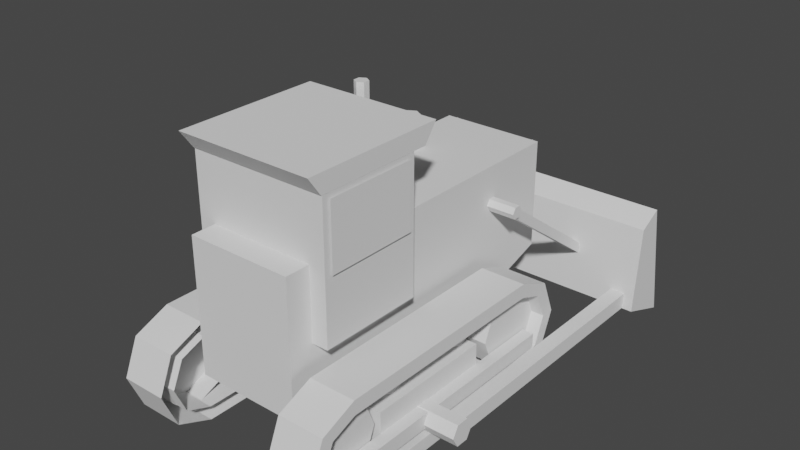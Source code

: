 # Source: 170.blend  (saved by Blender 2.82.7; exported with 4.5.12 LTS)
import bpy
from mathutils import Matrix  # noqa: F401  (used for matrix-valued properties, if any)

bpy.ops.wm.read_factory_settings(use_empty=True)
scene = bpy.context.scene
scene.name = 'Scene'

# ---- collections
col_170 = bpy.data.collections.new('трактор_т170'); scene.collection.children.link(col_170)
col_x = bpy.data.collections.new('чертежи'); scene.collection.children.link(col_x)

# ---- materials (node trees are filled in below, after node groups)
mat_x = bpy.data.materials.new('общий_материал')

# ---- material node trees

# ---- world
world_world = bpy.data.worlds.new('World'); scene.world = world_world
world_world.use_nodes = True; world_world.node_tree.nodes.clear()
_N = world_world.node_tree.nodes; _L = world_world.node_tree.links
n0 = _N.new('ShaderNodeOutputWorld'); n0.name = 'World Output'; n0.location = (300, 300)
n1 = _N.new('ShaderNodeBackground'); n1.name = 'Background'; n1.location = (10, 300)
n1.inputs[0].default_value = (0.05088, 0.05088, 0.05088, 1.0)
_L.new(n1.outputs[0], n0.inputs[0])
n0.is_active_output = True
world_world.color = (0.05088, 0.05088, 0.05088)
world_world.use_sun_shadow = False
world_world.sun_shadow_jitter_overblur = 0.0

# ---- meshes
me_cube = bpy.data.meshes.new('Cube')
me_cube.from_pydata([(0.7672, -3.425, 2.799), (0.7672, -3.425, 1.33), (-0.7569, -2.267, 2.799), (-0.7569, -2.267, 1.33), (-0.7569, -3.425, 2.799), (-0.7569, -3.425, 1.33), (0.7672, -2.267, 1.33), (0.7672, -2.267, 2.799), (0.2705, -2.112, 1.33), (0.2705, -2.112, 2.799), (0.2705, -3.425, 1.33), (0.2705, -3.425, 2.799), (-0.2739, -2.112, 1.33), (-0.2739, -3.425, 2.799), (-0.2739, -2.112, 2.799), (-0.2739, -3.425, 1.33), (-0.5726, -0.001047, 2.108), (0.5856, -0.001047, 2.108), (-0.5726, -0.001047, 0.8995), (0.5856, -0.001047, 0.8995), (0.5856, -0.8467, 2.108), (0.5856, -0.8467, 0.634), (0.5856, -3.696, 2.108), (0.5856, -3.696, 0.634), (-0.5726, -0.8467, 2.108), (-0.5726, -0.8467, 0.634), (-0.5726, -3.696, 2.108), (-0.5726, -3.696, 0.634), (-0.6885, -3.58, 1.104), (-1.196, -3.58, 1.104), (-1.196, -0.5276, 0.5495), (-0.6885, -0.5276, 0.5495), (-1.196, -0.6899, 0.1577), (-0.6885, -0.6899, 0.1577), (-1.196, -1.082, -0.004584), (-0.6885, -1.082, -0.004584), (-0.6883, -0.8005, 0.2547), (-0.6885, -3.58, -0.004584), (-1.196, -3.58, -0.004584), (-0.6885, -3.972, 0.1577), (-1.196, -3.972, 0.1577), (-0.6885, -4.134, 0.5495), (-1.196, -4.134, 0.5495), (-0.6883, -0.6786, 0.5495), (-0.6883, -3.576, 0.9471), (-1.196, -1.082, 1.104), (-0.6885, -1.082, 1.104), (-1.196, -0.6899, 0.9413), (-0.6885, -0.6899, 0.9413), (-1.196, -3.972, 0.9413), (-0.6885, -3.972, 0.9413), (-1.196, -3.576, 0.9471), (-1.196, -0.6786, 0.5495), (-1.196, -0.8005, 0.2547), (-1.196, -1.088, 0.1447), (-1.196, -3.576, 0.1455), (-1.196, -3.857, 0.2521), (-1.196, -3.983, 0.5495), (-1.196, -1.088, 0.9468), (-1.196, -0.8053, 0.8431), (-1.196, -3.854, 0.8382), (-0.6883, -1.088, 0.1447), (-0.6883, -3.576, 0.1455), (-0.6883, -3.857, 0.2521), (-0.6883, -3.983, 0.5495), (-0.6883, -1.088, 0.9468), (-0.6883, -0.8053, 0.8431), (-0.6883, -3.854, 0.8382), (-0.8374, -3.165, 0.5507), (-1.054, -3.165, 0.5507), (-1.054, -0.6679, 0.5507), (-0.8374, -0.6679, 0.5507), (-1.054, -0.789, 0.2583), (-0.8374, -0.789, 0.2583), (-1.054, -1.081, 0.1372), (-0.8374, -1.081, 0.1372), (-1.054, -1.374, 0.2583), (-0.8374, -1.374, 0.2583), (-1.054, -1.495, 0.5507), (-0.8374, -1.495, 0.5507), (-1.054, -1.374, 0.8431), (-0.8374, -1.374, 0.8431), (-1.054, -1.081, 0.9642), (-0.8374, -1.081, 0.9642), (-1.054, -0.789, 0.8431), (-0.8374, -0.789, 0.8431), (-1.054, -3.286, 0.2583), (-0.8374, -3.286, 0.2583), (-1.054, -3.579, 0.1372), (-0.8374, -3.579, 0.1372), (-1.054, -3.871, 0.2583), (-0.8374, -3.871, 0.2583), (-1.054, -3.992, 0.5507), (-0.8374, -3.992, 0.5507), (-1.054, -3.871, 0.8431), (-0.8374, -3.871, 0.8431), (-1.054, -3.579, 0.9642), (-0.8374, -3.579, 0.9642), (-1.054, -3.286, 0.8431), (-0.8374, -3.286, 0.8431), (-0.9076, -1.681, 0.8078), (-0.9838, -1.681, 0.8078), (-0.9838, -1.723, 0.7049), (-0.9076, -1.723, 0.7049), (-0.9838, -1.826, 0.6623), (-0.9076, -1.826, 0.6623), (-0.9838, -1.929, 0.7049), (-0.9076, -1.929, 0.7049), (-0.9838, -1.972, 0.8078), (-0.9076, -1.972, 0.8078), (-0.9838, -1.929, 0.9107), (-0.9076, -1.929, 0.9107), (-0.9838, -1.826, 0.9533), (-0.9076, -1.826, 0.9533), (-0.9838, -1.723, 0.9107), (-0.9076, -1.723, 0.9107), (-0.9076, -2.685, 0.8078), (-0.9838, -2.685, 0.8078), (-0.9838, -2.728, 0.7049), (-0.9076, -2.728, 0.7049), (-0.9838, -2.83, 0.6623), (-0.9076, -2.83, 0.6623), (-0.9838, -2.933, 0.7049), (-0.9076, -2.933, 0.7049), (-0.9838, -2.976, 0.8078), (-0.9076, -2.976, 0.8078), (-0.9838, -2.933, 0.9107), (-0.9076, -2.933, 0.9107), (-0.9838, -2.83, 0.9533), (-0.9076, -2.83, 0.9533), (-0.9838, -2.728, 0.9107), (-0.9076, -2.728, 0.9107), (-1.061, -3.096, 0.4044), (-1.061, -3.096, 0.6372), (-1.061, -1.657, 0.4044), (-1.061, -1.657, 0.6372), (-0.7355, -3.096, 0.4044), (-0.7355, -3.096, 0.6372), (-0.7355, -1.657, 0.4044), (-0.7355, -1.657, 0.6372), (-1.061, -1.657, 0.24), (-1.061, -3.096, 0.24), (-0.7355, -1.657, 0.24), (-0.7355, -3.096, 0.24), (-1.19, -1.657, 0.4044), (-1.19, -3.096, 0.4044), (-1.19, -1.657, 0.24), (-1.19, -3.096, 0.24), (-1.061, -0.8388, 0.24), (-1.061, -0.8388, 0.4044), (-1.19, -0.8388, 0.24), (-1.19, -0.8388, 0.4044), (-1.061, -3.807, 0.4044), (-1.061, -3.807, 0.24), (-1.19, -3.807, 0.4044), (-1.19, -3.807, 0.24), (0.7, -3.58, 1.104), (1.208, -3.58, 1.104), (1.208, -0.5276, 0.5495), (0.7, -0.5276, 0.5495), (1.208, -0.6899, 0.1577), (0.7, -0.6899, 0.1577), (1.208, -1.082, -0.004584), (0.7, -1.082, -0.004584), (0.6998, -0.8005, 0.2547), (0.7, -3.58, -0.004584), (1.208, -3.58, -0.004584), (0.7, -3.972, 0.1577), (1.208, -3.972, 0.1577), (0.7, -4.134, 0.5495), (1.208, -4.134, 0.5495), (0.6998, -0.6786, 0.5495), (0.6998, -3.576, 0.9471), (1.208, -1.082, 1.104), (0.7, -1.082, 1.104), (1.208, -0.6899, 0.9413), (0.7, -0.6899, 0.9413), (1.208, -3.972, 0.9413), (0.7, -3.972, 0.9413), (1.208, -3.576, 0.9471), (1.208, -0.6786, 0.5495), (1.208, -0.8005, 0.2547), (1.208, -1.088, 0.1447), (1.208, -3.576, 0.1455), (1.208, -3.857, 0.2521), (1.208, -3.983, 0.5495), (1.208, -1.088, 0.9468), (1.208, -0.8053, 0.8431), (1.208, -3.854, 0.8382), (0.6998, -1.088, 0.1447), (0.6998, -3.576, 0.1455), (0.6998, -3.857, 0.2521), (0.6998, -3.983, 0.5495), (0.6998, -1.088, 0.9468), (0.6998, -0.8053, 0.8431), (0.6998, -3.854, 0.8382), (1.061, -3.165, 0.5507), (0.844, -3.165, 0.5507), (0.844, -0.6679, 0.5507), (1.061, -0.6679, 0.5507), (0.844, -0.789, 0.2583), (1.061, -0.789, 0.2583), (0.844, -1.081, 0.1372), (1.061, -1.081, 0.1372), (0.844, -1.374, 0.2583), (1.061, -1.374, 0.2583), (0.844, -1.495, 0.5507), (1.061, -1.495, 0.5507), (0.844, -1.374, 0.8431), (1.061, -1.374, 0.8431), (0.844, -1.081, 0.9642), (1.061, -1.081, 0.9642), (0.844, -0.789, 0.8431), (1.061, -0.789, 0.8431), (0.844, -3.286, 0.2583), (1.061, -3.286, 0.2583), (0.844, -3.579, 0.1372), (1.061, -3.579, 0.1372), (0.844, -3.871, 0.2583), (1.061, -3.871, 0.2583), (0.844, -3.992, 0.5507), (1.061, -3.992, 0.5507), (0.844, -3.871, 0.8431), (1.061, -3.871, 0.8431), (0.844, -3.579, 0.9642), (1.061, -3.579, 0.9642), (0.844, -3.286, 0.8431), (1.061, -3.286, 0.8431), (0.9904, -1.681, 0.8078), (0.9142, -1.681, 0.8078), (0.9142, -1.723, 0.7049), (0.9904, -1.723, 0.7049), (0.9142, -1.826, 0.6623), (0.9904, -1.826, 0.6623), (0.9142, -1.929, 0.7049), (0.9904, -1.929, 0.7049), (0.9142, -1.972, 0.8078), (0.9904, -1.972, 0.8078), (0.9142, -1.929, 0.9107), (0.9904, -1.929, 0.9107), (0.9142, -1.826, 0.9533), (0.9904, -1.826, 0.9533), (0.9142, -1.723, 0.9107), (0.9904, -1.723, 0.9107), (0.9904, -2.685, 0.8078), (0.9142, -2.685, 0.8078), (0.9142, -2.728, 0.7049), (0.9904, -2.728, 0.7049), (0.9142, -2.83, 0.6623), (0.9904, -2.83, 0.6623), (0.9142, -2.933, 0.7049), (0.9904, -2.933, 0.7049), (0.9142, -2.976, 0.8078), (0.9904, -2.976, 0.8078), (0.9142, -2.933, 0.9107), (0.9904, -2.933, 0.9107), (0.9142, -2.83, 0.9533), (0.9904, -2.83, 0.9533), (0.9142, -2.728, 0.9107), (0.9904, -2.728, 0.9107), (1.071, -3.096, 0.4044), (1.071, -3.096, 0.6372), (1.071, -1.657, 0.4044), (1.071, -1.657, 0.6372), (0.7457, -3.096, 0.4044), (0.7457, -3.096, 0.6372), (0.7457, -1.657, 0.4044), (0.7457, -1.657, 0.6372), (1.071, -1.657, 0.24), (1.071, -3.096, 0.24), (0.7457, -1.657, 0.24), (0.7457, -3.096, 0.24), (1.2, -1.657, 0.4044), (1.2, -3.096, 0.4044), (1.2, -1.657, 0.24), (1.2, -3.096, 0.24), (1.071, -0.8388, 0.24), (1.071, -0.8388, 0.4044), (1.2, -0.8388, 0.24), (1.2, -0.8388, 0.4044), (1.071, -3.807, 0.4044), (1.071, -3.807, 0.24), (1.2, -3.807, 0.4044), (1.2, -3.807, 0.24), (-1.608, 0.5845, 1.171), (-1.608, 0.4989, 0.1991), (-1.608, 1.057, -0.005522), (-1.608, 0.8477, 1.314), (1.608, 0.4989, 0.1991), (1.608, 0.5845, 1.171), (1.608, 1.057, -0.005522), (1.608, 0.8477, 1.314), (-1.482, -2.448, 0.2038), (-1.482, -2.448, 0.3777), (-1.482, 0.5981, 0.2038), (-1.482, 0.5981, 0.3777), (-1.314, -2.448, 0.2038), (-1.314, -2.448, 0.3777), (-1.314, 0.5981, 0.2038), (-1.314, 0.5981, 0.3777), (1.324, -2.448, 0.2038), (1.324, -2.448, 0.3777), (1.324, 0.5981, 0.2038), (1.324, 0.5981, 0.3777), (1.492, -2.448, 0.2038), (1.492, -2.448, 0.3777), (1.492, 0.5981, 0.2038), (1.492, 0.5981, 0.3777), (-0.8556, -0.8259, 1.637), (-0.8556, -0.7667, 1.721), (-0.8556, 0.5541, 0.654), (-0.8556, 0.6133, 0.7371), (-0.757, -0.8259, 1.637), (-0.757, -0.7667, 1.721), (-0.757, 0.5541, 0.654), (-0.757, 0.6133, 0.7371), (0.7668, -0.8259, 1.637), (0.7668, -0.7667, 1.721), (0.7668, 0.5541, 0.654), (0.7668, 0.6133, 0.7371), (0.8654, -0.8259, 1.637), (0.8654, -0.7667, 1.721), (0.8654, 0.5541, 0.654), (0.8654, 0.6133, 0.7371), (-0.2409, -1.736, 3.092), (-0.2409, -1.736, 2.077), (-0.4039, -0.7799, 2.086), (-0.4039, -0.7799, 2.436), (-0.2524, -0.8673, 2.086), (-0.2524, -0.8673, 2.436), (-0.2524, -1.042, 2.086), (-0.2524, -1.042, 2.436), (-0.4039, -1.13, 2.086), (-0.4039, -1.13, 2.436), (-0.5553, -1.042, 2.086), (-0.5553, -1.042, 2.436), (-0.5553, -0.8673, 2.086), (-0.5553, -0.8673, 2.436), (-0.1767, -1.774, 2.077), (-0.1767, -1.774, 3.092), (-0.1767, -1.848, 2.077), (-0.1767, -1.848, 3.092), (-0.2409, -1.885, 2.077), (-0.2409, -1.885, 3.092), (-0.3052, -1.848, 2.077), (-0.3052, -1.848, 3.092), (-0.3052, -1.774, 2.077), (-0.3052, -1.774, 3.092), (0.7914, -3.357, 2.753), (0.7914, -3.357, 2.044), (-0.7811, -2.334, 2.753), (-0.7811, -2.334, 2.044), (-0.7811, -3.357, 2.753), (-0.7811, -3.357, 2.044), (0.7914, -2.334, 2.044), (0.7914, -2.334, 2.753), (-0.7646, -3.432, 2.798), (-0.7646, -3.578, 3.001), (-0.7646, -2.108, 2.798), (-0.7646, -1.961, 3.001), (0.7646, -3.432, 2.798), (0.7646, -3.578, 3.001), (0.7646, -2.108, 2.798), (0.7646, -1.961, 3.001), (-0.4898, 0.007636, 1.834), (0.5027, 0.007636, 1.834), (-0.4898, 0.007636, 0.9859), (0.5027, 0.007636, 0.9859), (0.9003, -0.7211, 1.685), (-0.8818, -0.7211, 1.685), (-0.8818, -0.7582, 1.62), (0.9003, -0.7582, 1.62), (-0.8818, -0.8324, 1.62), (0.9003, -0.8324, 1.62), (-0.8818, -0.8696, 1.685), (0.9003, -0.8696, 1.685), (-0.8818, -0.8324, 1.749), (0.9003, -0.8324, 1.749), (-0.8818, -0.7582, 1.749), (0.9003, -0.7582, 1.749), (1.54, -2.357, 0.2934), (-1.522, -2.357, 0.2934), (-1.522, -2.426, 0.1736), (1.54, -2.426, 0.1736), (-1.522, -2.565, 0.1736), (1.54, -2.565, 0.1736), (-1.522, -2.634, 0.2934), (1.54, -2.634, 0.2934), (-1.522, -2.565, 0.4132), (1.54, -2.565, 0.4132), (-1.522, -2.426, 0.4132), (1.54, -2.426, 0.4132), (0.4988, 0.03172, 1.949), (0.4988, -0.04246, 1.949), (0.5631, -0.04246, 1.986), (0.5631, 0.03172, 1.986), (0.5631, -0.04246, 2.06), (0.5631, 0.03172, 2.06), (0.4988, -0.04246, 2.097), (0.4988, 0.03172, 2.097), (0.4345, -0.04246, 2.06), (0.4345, 0.03172, 2.06), (0.4345, -0.04246, 1.986), (0.4345, 0.03172, 1.986), (-0.4799, 0.03172, 1.949), (-0.4799, -0.04246, 1.949), (-0.4157, -0.04246, 1.986), (-0.4157, 0.03172, 1.986), (-0.4157, -0.04246, 2.06), (-0.4157, 0.03172, 2.06), (-0.4799, -0.04246, 2.097), (-0.4799, 0.03172, 2.097), (-0.5442, -0.04246, 2.06), (-0.5442, 0.03172, 2.06), (-0.5442, -0.04246, 1.986), (-0.5442, 0.03172, 1.986)], [], [(6, 7, 0, 1), (5, 4, 2, 3), (8, 9, 7, 6), (8, 6, 1, 10), (12, 14, 9, 8), (11, 13, 4, 5, 15, 10, 1, 0), (3, 2, 14, 12), (3, 12, 15, 5), (20, 21, 19, 17), (18, 16, 17, 19), (20, 24, 26, 22), (23, 22, 26, 27), (24, 20, 17, 16), (27, 26, 24, 25), (25, 21, 23, 27), (25, 24, 16, 18), (21, 20, 22, 23), (21, 25, 18, 19), (30, 32, 53, 52), (32, 34, 54, 53), (42, 40, 56, 57), (37, 35, 34, 38), (28, 46, 45, 29), (45, 47, 59, 58), (49, 42, 57, 60), (49, 29, 51, 60), (38, 55, 56, 40), (47, 30, 52, 59), (60, 51, 44, 67), (57, 56, 63, 64), (58, 59, 66, 65), (53, 54, 61, 36), (38, 34, 54, 55), (52, 53, 36, 43), (59, 52, 43, 66), (60, 57, 64, 67), (56, 55, 62, 63), (29, 45, 58, 51), (29, 49, 50, 28), (51, 58, 65, 44), (37, 38, 40, 39), (42, 41, 39, 40), (55, 54, 61, 62), (48, 31, 30, 47), (49, 50, 41, 42), (33, 35, 34, 32), (31, 33, 32, 30), (106, 107, 109, 108), (70, 71, 73, 72), (101, 102, 104, 106, 108, 110, 112, 114), (94, 95, 97, 96), (72, 73, 75, 74), (110, 111, 113, 112), (92, 93, 95, 94), (74, 75, 77, 76), (90, 91, 93, 92), (76, 77, 79, 78), (69, 86, 88, 90, 92, 94, 96, 98), (88, 89, 91, 90), (78, 79, 81, 80), (98, 99, 68, 69), (86, 87, 89, 88), (80, 81, 83, 82), (69, 68, 87, 86), (82, 83, 85, 84), (108, 109, 111, 110), (96, 97, 99, 98), (84, 85, 71, 70), (70, 72, 74, 76, 78, 80, 82, 84), (104, 105, 107, 106), (114, 115, 100, 101), (102, 103, 105, 104), (101, 100, 103, 102), (112, 113, 115, 114), (122, 123, 125, 124), (117, 118, 120, 122, 124, 126, 128, 130), (126, 127, 129, 128), (124, 125, 127, 126), (120, 121, 123, 122), (130, 131, 116, 117), (118, 119, 121, 120), (117, 116, 119, 118), (128, 129, 131, 130), (132, 133, 135, 134), (134, 135, 139, 138), (136, 137, 133, 132), (136, 132, 141, 143), (139, 135, 133, 137), (134, 138, 142, 140), (141, 132, 152, 153), (145, 144, 146, 147), (144, 134, 149, 151), (132, 134, 144, 145), (149, 148, 150, 151), (146, 144, 151, 150), (134, 140, 148, 149), (153, 152, 154, 155), (132, 145, 154, 152), (145, 147, 155, 154), (158, 160, 181, 180), (160, 162, 182, 181), (170, 168, 184, 185), (165, 163, 162, 166), (156, 174, 173, 157), (173, 175, 187, 186), (177, 170, 185, 188), (177, 157, 179, 188), (166, 183, 184, 168), (175, 158, 180, 187), (188, 179, 172, 195), (185, 184, 191, 192), (186, 187, 194, 193), (181, 182, 189, 164), (166, 162, 182, 183), (180, 181, 164, 171), (187, 180, 171, 194), (188, 185, 192, 195), (184, 183, 190, 191), (157, 173, 186, 179), (46, 48, 47, 45), (179, 186, 193, 172), (165, 166, 168, 167), (170, 169, 167, 168), (183, 182, 189, 190), (176, 159, 158, 175), (177, 178, 169, 170), (161, 163, 162, 160), (159, 161, 160, 158), (174, 176, 175, 173), (234, 235, 237, 236), (215, 196, 227, 225, 223, 221, 219, 217), (198, 199, 201, 200), (222, 223, 225, 224), (200, 201, 203, 202), (238, 239, 241, 240), (220, 221, 223, 222), (202, 203, 205, 204), (231, 228, 243, 241, 239, 237, 235, 233), (218, 219, 221, 220), (204, 205, 207, 206), (216, 217, 219, 218), (206, 207, 209, 208), (226, 227, 196, 197), (214, 215, 217, 216), (208, 209, 211, 210), (201, 199, 213, 211, 209, 207, 205, 203), (197, 196, 215, 214), (210, 211, 213, 212), (236, 237, 239, 238), (224, 225, 227, 226), (212, 213, 199, 198), (232, 233, 235, 234), (242, 243, 228, 229), (230, 231, 233, 232), (229, 228, 231, 230), (240, 241, 243, 242), (250, 251, 253, 252), (254, 255, 257, 256), (247, 244, 259, 257, 255, 253, 251, 249), (252, 253, 255, 254), (248, 249, 251, 250), (258, 259, 244, 245), (246, 247, 249, 248), (245, 244, 247, 246), (256, 257, 259, 258), (260, 261, 263, 262), (262, 263, 267, 266), (264, 265, 261, 260), (264, 260, 269, 271), (267, 263, 261, 265), (262, 266, 270, 268), (269, 260, 280, 281), (273, 272, 274, 275), (272, 262, 277, 279), (260, 262, 272, 273), (277, 276, 278, 279), (274, 272, 279, 278), (262, 268, 276, 277), (281, 280, 282, 283), (260, 273, 282, 280), (273, 275, 283, 282), (285, 284, 287, 286), (286, 287, 291, 290), (290, 291, 289, 288), (288, 289, 284, 285), (286, 290, 288, 285), (291, 287, 284, 289), (292, 293, 295, 294), (298, 299, 297, 296), (296, 297, 293, 292), (294, 298, 296, 292), (299, 295, 293, 297), (300, 301, 303, 302), (306, 307, 305, 304), (304, 305, 301, 300), (302, 306, 304, 300), (307, 303, 301, 305), (308, 309, 311, 310), (314, 315, 313, 312), (312, 313, 309, 308), (310, 314, 312, 308), (315, 311, 309, 313), (316, 317, 319, 318), (322, 323, 321, 320), (320, 321, 317, 316), (318, 322, 320, 316), (323, 319, 317, 321), (339, 324, 347, 345, 343, 341), (326, 327, 329, 328), (342, 343, 345, 344), (328, 329, 331, 330), (340, 341, 343, 342), (330, 331, 333, 332), (346, 347, 324, 325), (338, 339, 341, 340), (332, 333, 335, 334), (329, 327, 337, 335, 333, 331), (325, 324, 339, 338), (334, 335, 337, 336), (344, 345, 347, 346), (336, 337, 327, 326), (354, 355, 348, 349), (353, 352, 350, 351), (157, 177, 178, 156), (356, 357, 359, 358), (358, 359, 363, 362), (362, 363, 361, 360), (360, 361, 357, 356), (358, 362, 360, 356), (363, 359, 357, 361), (366, 364, 365, 367), (371, 368, 379, 377, 375, 373), (374, 375, 377, 376), (372, 373, 375, 374), (378, 379, 368, 369), (370, 371, 373, 372), (369, 368, 371, 370), (376, 377, 379, 378), (374, 376, 378, 369, 370, 372), (383, 380, 391, 389, 387, 385), (386, 387, 389, 388), (384, 385, 387, 386), (390, 391, 380, 381), (382, 383, 385, 384), (381, 380, 383, 382), (388, 389, 391, 390), (386, 388, 390, 381, 382, 384), (395, 392, 403, 401, 399, 397), (398, 399, 401, 400), (396, 397, 399, 398), (402, 403, 392, 393), (394, 395, 397, 396), (393, 392, 395, 394), (400, 401, 403, 402), (407, 404, 415, 413, 411, 409), (410, 411, 413, 412), (408, 409, 411, 410), (414, 415, 404, 405), (406, 407, 409, 408), (405, 404, 407, 406), (412, 413, 415, 414)])
_uv = me_cube.uv_layers.new(name='UVMap')
_uv.uv.foreach_set('vector', [0.7562, 0.5062, 0.8688, 0.5062, 0.8688, 0.6188, 0.7562, 0.6188, 0.7562, 0.5062, 0.8688, 0.5062, 0.8688, 0.6188, 0.7562, 0.6188, 0.3812, 0.3812, 0.4938, 0.3812, 0.4938, 0.4938, 0.3812, 0.4938, 0.7562, 0.5062, 0.8688, 0.5062, 0.8688, 0.6188, 0.7562, 0.6188, 0.3812, 0.3812, 0.4938, 0.3812, 0.4938, 0.4938, 0.3812, 0.4938, 0.8125, 0.6188, 0.8523, 0.6023, 0.8688, 0.5625, 0.8523, 0.5227, 0.8125, 0.5062, 0.7727, 0.5227, 0.7562, 0.5625, 0.7727, 0.6023, 0.3812, 0.3812, 0.4938, 0.3812, 0.4938, 0.4938, 0.3812, 0.4938, 0.7562, 0.5062, 0.8688, 0.5062, 0.8688, 0.6188, 0.7562, 0.6188, 0.7562, 0.5062, 0.8688, 0.5062, 0.8688, 0.6188, 0.7562, 0.6188, 0.7562, 0.5062, 0.8688, 0.5062, 0.8688, 0.6188, 0.7562, 0.6188, 0.7562, 0.5062, 0.8688, 0.5062, 0.8688, 0.6188, 0.7562, 0.6188, 0.7562, 0.5062, 0.8688, 0.5062, 0.8688, 0.6188, 0.7562, 0.6188, 0.7562, 0.5062, 0.8688, 0.5062, 0.8688, 0.6188, 0.7562, 0.6188, 0.7562, 0.5062, 0.8688, 0.5062, 0.8688, 0.6188, 0.7562, 0.6188, 0.7562, 0.5062, 0.8688, 0.5062, 0.8688, 0.6188, 0.7562, 0.6188, 0.7562, 0.5062, 0.8688, 0.5062, 0.8688, 0.6188, 0.7562, 0.6188, 0.7562, 0.5062, 0.8688, 0.5062, 0.8688, 0.6188, 0.7562, 0.6188, 0.7562, 0.5062, 0.8688, 0.5062, 0.8688, 0.6188, 0.7562, 0.6188, 0.006248, 0.2562, 0.1188, 0.2562, 0.1188, 0.3688, 0.006248, 0.3688, 0.006248, 0.2562, 0.1188, 0.2562, 0.1188, 0.3688, 0.006248, 0.3688, 0.006248, 0.2562, 0.1188, 0.2562, 0.1188, 0.3688, 0.006248, 0.3688, 0.006248, 0.2562, 0.1188, 0.2562, 0.1188, 0.3688, 0.006248, 0.3688, 0.006248, 0.2562, 0.1188, 0.2562, 0.1188, 0.3688, 0.006248, 0.3688, 0.006248, 0.2562, 0.1188, 0.2562, 0.1188, 0.3688, 0.006248, 0.3688, 0.006248, 0.2562, 0.1188, 0.2562, 0.1188, 0.3688, 0.006248, 0.3688, 0.006248, 0.2562, 0.1188, 0.2562, 0.1188, 0.3688, 0.006248, 0.3688, 0.006248, 0.2562, 0.1188, 0.2562, 0.1188, 0.3688, 0.006248, 0.3688, 0.006248, 0.2562, 0.1188, 0.2562, 0.1188, 0.3688, 0.006248, 0.3688, 0.006248, 0.2562, 0.1188, 0.2562, 0.1188, 0.3688, 0.006248, 0.3688, 0.006248, 0.2562, 0.1188, 0.2562, 0.1188, 0.3688, 0.006248, 0.3688, 0.006248, 0.2562, 0.1188, 0.2562, 0.1188, 0.3688, 0.006248, 0.3688, 0.006248, 0.2562, 0.1188, 0.2562, 0.1188, 0.3688, 0.006248, 0.3688, 0.006248, 0.2562, 0.1188, 0.2562, 0.1188, 0.3688, 0.006248, 0.3688, 0.006248, 0.2562, 0.1188, 0.2562, 0.1188, 0.3688, 0.006248, 0.3688, 0.006248, 0.2562, 0.1188, 0.2562, 0.1188, 0.3688, 0.006248, 0.3688, 0.006248, 0.2562, 0.1188, 0.2562, 0.1188, 0.3688, 0.006248, 0.3688, 0.006248, 0.2562, 0.1188, 0.2562, 0.1188, 0.3688, 0.006248, 0.3688, 0.006248, 0.2562, 0.1188, 0.2562, 0.1188, 0.3688, 0.006248, 0.3688, 0.006248, 0.2562, 0.1188, 0.2562, 0.1188, 0.3688, 0.006248, 0.3688, 0.006248, 0.2562, 0.1188, 0.2562, 0.1188, 0.3688, 0.006248, 0.3688, 0.006248, 0.2562, 0.1188, 0.2562, 0.1188, 0.3688, 0.006248, 0.3688, 0.006248, 0.2562, 0.1188, 0.2562, 0.1188, 0.3688, 0.006248, 0.3688, 0.006248, 0.2562, 0.1188, 0.2562, 0.1188, 0.3688, 0.006248, 0.3688, 0.006248, 0.2562, 0.1188, 0.2562, 0.1188, 0.3688, 0.006248, 0.3688, 0.006248, 0.2562, 0.1188, 0.2562, 0.1188, 0.3688, 0.006248, 0.3688, 0.006248, 0.2562, 0.1188, 0.2562, 0.1188, 0.3688, 0.006248, 0.3688, 0.006248, 0.2562, 0.1188, 0.2562, 0.1188, 0.3688, 0.006248, 0.3688, 0.1293, 0.3812, 0.2418, 0.3812, 0.2418, 0.4938, 0.1293, 0.4938, 0.1293, 0.3812, 0.2418, 0.3812, 0.2418, 0.4938, 0.1293, 0.4938, 0.1855, 0.4938, 0.2253, 0.4773, 0.2418, 0.4375, 0.2253, 0.3977, 0.1855, 0.3812, 0.1458, 0.3977, 0.1293, 0.4375, 0.1458, 0.4773, 0.1293, 0.3812, 0.2418, 0.3812, 0.2418, 0.4938, 0.1293, 0.4938, 0.1293, 0.3812, 0.2418, 0.3812, 0.2418, 0.4938, 0.1293, 0.4938, 0.1293, 0.3812, 0.2418, 0.3812, 0.2418, 0.4938, 0.1293, 0.4938, 0.1293, 0.3812, 0.2418, 0.3812, 0.2418, 0.4938, 0.1293, 0.4938, 0.1293, 0.3812, 0.2418, 0.3812, 0.2418, 0.4938, 0.1293, 0.4938, 0.1293, 0.3812, 0.2418, 0.3812, 0.2418, 0.4938, 0.1293, 0.4938, 0.1293, 0.3812, 0.2418, 0.3812, 0.2418, 0.4938, 0.1293, 0.4938, 0.1855, 0.4938, 0.2253, 0.4773, 0.2418, 0.4375, 0.2253, 0.3977, 0.1855, 0.3812, 0.1458, 0.3977, 0.1293, 0.4375, 0.1458, 0.4773, 0.1293, 0.3812, 0.2418, 0.3812, 0.2418, 0.4938, 0.1293, 0.4938, 0.1293, 0.3812, 0.2418, 0.3812, 0.2418, 0.4938, 0.1293, 0.4938, 0.1293, 0.3812, 0.2418, 0.3812, 0.2418, 0.4938, 0.1293, 0.4938, 0.1293, 0.3812, 0.2418, 0.3812, 0.2418, 0.4938, 0.1293, 0.4938, 0.1293, 0.3812, 0.2418, 0.3812, 0.2418, 0.4938, 0.1293, 0.4938, 0.1293, 0.3812, 0.2418, 0.3812, 0.2418, 0.4938, 0.1293, 0.4938, 0.1293, 0.3812, 0.2418, 0.3812, 0.2418, 0.4938, 0.1293, 0.4938, 0.1293, 0.3812, 0.2418, 0.3812, 0.2418, 0.4938, 0.1293, 0.4938, 0.1293, 0.3812, 0.2418, 0.3812, 0.2418, 0.4938, 0.1293, 0.4938, 0.1293, 0.3812, 0.2418, 0.3812, 0.2418, 0.4938, 0.1293, 0.4938, 0.1855, 0.4938, 0.2253, 0.4773, 0.2418, 0.4375, 0.2253, 0.3977, 0.1855, 0.3812, 0.1458, 0.3977, 0.1293, 0.4375, 0.1458, 0.4773, 0.1293, 0.3812, 0.2418, 0.3812, 0.2418, 0.4938, 0.1293, 0.4938, 0.1293, 0.3812, 0.2418, 0.3812, 0.2418, 0.4938, 0.1293, 0.4938, 0.1293, 0.3812, 0.2418, 0.3812, 0.2418, 0.4938, 0.1293, 0.4938, 0.1293, 0.3812, 0.2418, 0.3812, 0.2418, 0.4938, 0.1293, 0.4938, 0.1293, 0.3812, 0.2418, 0.3812, 0.2418, 0.4938, 0.1293, 0.4938, 0.1293, 0.3812, 0.2418, 0.3812, 0.2418, 0.4938, 0.1293, 0.4938, 0.1855, 0.4938, 0.2253, 0.4773, 0.2418, 0.4375, 0.2253, 0.3977, 0.1855, 0.3812, 0.1458, 0.3977, 0.1293, 0.4375, 0.1458, 0.4773, 0.1293, 0.3812, 0.2418, 0.3812, 0.2418, 0.4938, 0.1293, 0.4938, 0.1293, 0.3812, 0.2418, 0.3812, 0.2418, 0.4938, 0.1293, 0.4938, 0.1293, 0.3812, 0.2418, 0.3812, 0.2418, 0.4938, 0.1293, 0.4938, 0.1293, 0.3812, 0.2418, 0.3812, 0.2418, 0.4938, 0.1293, 0.4938, 0.1293, 0.3812, 0.2418, 0.3812, 0.2418, 0.4938, 0.1293, 0.4938, 0.1293, 0.3812, 0.2418, 0.3812, 0.2418, 0.4938, 0.1293, 0.4938, 0.1293, 0.3812, 0.2418, 0.3812, 0.2418, 0.4938, 0.1293, 0.4938, 0.2562, 0.2543, 0.3688, 0.2543, 0.3688, 0.3668, 0.2562, 0.3668, 0.2562, 0.2543, 0.3688, 0.2543, 0.3688, 0.3668, 0.2562, 0.3668, 0.2562, 0.2543, 0.3688, 0.2543, 0.3688, 0.3668, 0.2562, 0.3668, 0.2562, 0.2543, 0.3688, 0.2543, 0.3688, 0.3668, 0.2562, 0.3668, 0.2562, 0.2543, 0.3688, 0.2543, 0.3688, 0.3668, 0.2562, 0.3668, 0.2562, 0.2543, 0.3688, 0.2543, 0.3688, 0.3668, 0.2562, 0.3668, 0.2562, 0.2543, 0.3688, 0.2543, 0.3688, 0.3668, 0.2562, 0.3668, 0.2562, 0.2543, 0.3688, 0.2543, 0.3688, 0.3668, 0.2562, 0.3668, 0.2562, 0.2543, 0.3688, 0.2543, 0.3688, 0.3668, 0.2562, 0.3668, 0.2562, 0.2543, 0.3688, 0.2543, 0.3688, 0.3668, 0.2562, 0.3668, 0.2562, 0.2543, 0.3688, 0.2543, 0.3688, 0.3668, 0.2562, 0.3668, 0.2562, 0.2543, 0.3688, 0.2543, 0.3688, 0.3668, 0.2562, 0.3668, 0.2562, 0.2543, 0.3688, 0.2543, 0.3688, 0.3668, 0.2562, 0.3668, 0.2562, 0.2543, 0.3688, 0.2543, 0.3688, 0.3668, 0.2562, 0.3668, 0.2562, 0.2543, 0.3688, 0.2543, 0.3688, 0.3668, 0.2562, 0.3668, 0.2562, 0.2543, 0.3688, 0.2543, 0.3688, 0.3668, 0.2562, 0.3668, 0.006248, 0.2562, 0.1188, 0.2562, 0.1188, 0.3688, 0.006248, 0.3688, 0.006248, 0.2562, 0.1188, 0.2562, 0.1188, 0.3688, 0.006248, 0.3688, 0.006248, 0.2562, 0.1188, 0.2562, 0.1188, 0.3688, 0.006248, 0.3688, 0.006248, 0.2562, 0.1188, 0.2562, 0.1188, 0.3688, 0.006248, 0.3688, 0.006248, 0.2562, 0.1188, 0.2562, 0.1188, 0.3688, 0.006248, 0.3688, 0.006248, 0.2562, 0.1188, 0.2562, 0.1188, 0.3688, 0.006248, 0.3688, 0.006248, 0.2562, 0.1188, 0.2562, 0.1188, 0.3688, 0.006248, 0.3688, 0.006248, 0.2562, 0.1188, 0.2562, 0.1188, 0.3688, 0.006248, 0.3688, 0.006248, 0.2562, 0.1188, 0.2562, 0.1188, 0.3688, 0.006248, 0.3688, 0.006248, 0.2562, 0.1188, 0.2562, 0.1188, 0.3688, 0.006248, 0.3688, 0.006248, 0.2562, 0.1188, 0.2562, 0.1188, 0.3688, 0.006248, 0.3688, 0.006248, 0.2562, 0.1188, 0.2562, 0.1188, 0.3688, 0.006248, 0.3688, 0.006248, 0.2562, 0.1188, 0.2562, 0.1188, 0.3688, 0.006248, 0.3688, 0.006248, 0.2562, 0.1188, 0.2562, 0.1188, 0.3688, 0.006248, 0.3688, 0.006248, 0.2562, 0.1188, 0.2562, 0.1188, 0.3688, 0.006248, 0.3688, 0.006248, 0.2562, 0.1188, 0.2562, 0.1188, 0.3688, 0.006248, 0.3688, 0.006248, 0.2562, 0.1188, 0.2562, 0.1188, 0.3688, 0.006248, 0.3688, 0.006248, 0.2562, 0.1188, 0.2562, 0.1188, 0.3688, 0.006248, 0.3688, 0.006248, 0.2562, 0.1188, 0.2562, 0.1188, 0.3688, 0.006248, 0.3688, 0.006248, 0.2562, 0.1188, 0.2562, 0.1188, 0.3688, 0.006248, 0.3688, 0.006248, 0.2562, 0.1188, 0.2562, 0.1188, 0.3688, 0.006248, 0.3688, 0.006248, 0.2562, 0.1188, 0.2562, 0.1188, 0.3688, 0.006248, 0.3688, 0.006248, 0.2562, 0.1188, 0.2562, 0.1188, 0.3688, 0.006248, 0.3688, 0.006248, 0.2562, 0.1188, 0.2562, 0.1188, 0.3688, 0.006248, 0.3688, 0.006248, 0.2562, 0.1188, 0.2562, 0.1188, 0.3688, 0.006248, 0.3688, 0.006248, 0.2562, 0.1188, 0.2562, 0.1188, 0.3688, 0.006248, 0.3688, 0.006248, 0.2562, 0.1188, 0.2562, 0.1188, 0.3688, 0.006248, 0.3688, 0.006248, 0.2562, 0.1188, 0.2562, 0.1188, 0.3688, 0.006248, 0.3688, 0.006248, 0.2562, 0.1188, 0.2562, 0.1188, 0.3688, 0.006248, 0.3688, 0.006248, 0.2562, 0.1188, 0.2562, 0.1188, 0.3688, 0.006248, 0.3688, 0.1293, 0.3812, 0.2418, 0.3812, 0.2418, 0.4938, 0.1293, 0.4938, 0.1855, 0.4938, 0.2253, 0.4773, 0.2418, 0.4375, 0.2253, 0.3977, 0.1855, 0.3812, 0.1458, 0.3977, 0.1293, 0.4375, 0.1458, 0.4773, 0.1293, 0.3812, 0.2418, 0.3812, 0.2418, 0.4938, 0.1293, 0.4938, 0.1293, 0.3812, 0.2418, 0.3812, 0.2418, 0.4938, 0.1293, 0.4938, 0.1293, 0.3812, 0.2418, 0.3812, 0.2418, 0.4938, 0.1293, 0.4938, 0.1293, 0.3812, 0.2418, 0.3812, 0.2418, 0.4938, 0.1293, 0.4938, 0.1293, 0.3812, 0.2418, 0.3812, 0.2418, 0.4938, 0.1293, 0.4938, 0.1293, 0.3812, 0.2418, 0.3812, 0.2418, 0.4938, 0.1293, 0.4938, 0.1855, 0.4938, 0.2253, 0.4773, 0.2418, 0.4375, 0.2253, 0.3977, 0.1855, 0.3812, 0.1458, 0.3977, 0.1293, 0.4375, 0.1458, 0.4773, 0.1293, 0.3812, 0.2418, 0.3812, 0.2418, 0.4938, 0.1293, 0.4938, 0.1293, 0.3812, 0.2418, 0.3812, 0.2418, 0.4938, 0.1293, 0.4938, 0.1293, 0.3812, 0.2418, 0.3812, 0.2418, 0.4938, 0.1293, 0.4938, 0.1293, 0.3812, 0.2418, 0.3812, 0.2418, 0.4938, 0.1293, 0.4938, 0.1293, 0.3812, 0.2418, 0.3812, 0.2418, 0.4938, 0.1293, 0.4938, 0.1293, 0.3812, 0.2418, 0.3812, 0.2418, 0.4938, 0.1293, 0.4938, 0.1293, 0.3812, 0.2418, 0.3812, 0.2418, 0.4938, 0.1293, 0.4938, 0.1855, 0.4938, 0.2253, 0.4773, 0.2418, 0.4375, 0.2253, 0.3977, 0.1855, 0.3812, 0.1458, 0.3977, 0.1293, 0.4375, 0.1458, 0.4773, 0.1293, 0.3812, 0.2418, 0.3812, 0.2418, 0.4938, 0.1293, 0.4938, 0.1293, 0.3812, 0.2418, 0.3812, 0.2418, 0.4938, 0.1293, 0.4938, 0.1293, 0.3812, 0.2418, 0.3812, 0.2418, 0.4938, 0.1293, 0.4938, 0.1293, 0.3812, 0.2418, 0.3812, 0.2418, 0.4938, 0.1293, 0.4938, 0.1293, 0.3812, 0.2418, 0.3812, 0.2418, 0.4938, 0.1293, 0.4938, 0.1293, 0.3812, 0.2418, 0.3812, 0.2418, 0.4938, 0.1293, 0.4938, 0.1293, 0.3812, 0.2418, 0.3812, 0.2418, 0.4938, 0.1293, 0.4938, 0.1293, 0.3812, 0.2418, 0.3812, 0.2418, 0.4938, 0.1293, 0.4938, 0.1293, 0.3812, 0.2418, 0.3812, 0.2418, 0.4938, 0.1293, 0.4938, 0.1293, 0.3812, 0.2418, 0.3812, 0.2418, 0.4938, 0.1293, 0.4938, 0.1293, 0.3812, 0.2418, 0.3812, 0.2418, 0.4938, 0.1293, 0.4938, 0.1293, 0.3812, 0.2418, 0.3812, 0.2418, 0.4938, 0.1293, 0.4938, 0.1855, 0.4938, 0.2253, 0.4773, 0.2418, 0.4375, 0.2253, 0.3977, 0.1855, 0.3812, 0.1458, 0.3977, 0.1293, 0.4375, 0.1458, 0.4773, 0.1293, 0.3812, 0.2418, 0.3812, 0.2418, 0.4938, 0.1293, 0.4938, 0.1293, 0.3812, 0.2418, 0.3812, 0.2418, 0.4938, 0.1293, 0.4938, 0.1293, 0.3812, 0.2418, 0.3812, 0.2418, 0.4938, 0.1293, 0.4938, 0.1293, 0.3812, 0.2418, 0.3812, 0.2418, 0.4938, 0.1293, 0.4938, 0.1293, 0.3812, 0.2418, 0.3812, 0.2418, 0.4938, 0.1293, 0.4938, 0.1293, 0.3812, 0.2418, 0.3812, 0.2418, 0.4938, 0.1293, 0.4938, 0.2562, 0.2543, 0.3688, 0.2543, 0.3688, 0.3668, 0.2562, 0.3668, 0.2562, 0.2543, 0.3688, 0.2543, 0.3688, 0.3668, 0.2562, 0.3668, 0.2562, 0.2543, 0.3688, 0.2543, 0.3688, 0.3668, 0.2562, 0.3668, 0.2562, 0.2543, 0.3688, 0.2543, 0.3688, 0.3668, 0.2562, 0.3668, 0.2562, 0.2543, 0.3688, 0.2543, 0.3688, 0.3668, 0.2562, 0.3668, 0.2562, 0.2543, 0.3688, 0.2543, 0.3688, 0.3668, 0.2562, 0.3668, 0.2562, 0.2543, 0.3688, 0.2543, 0.3688, 0.3668, 0.2562, 0.3668, 0.2562, 0.2543, 0.3688, 0.2543, 0.3688, 0.3668, 0.2562, 0.3668, 0.2562, 0.2543, 0.3688, 0.2543, 0.3688, 0.3668, 0.2562, 0.3668, 0.2562, 0.2543, 0.3688, 0.2543, 0.3688, 0.3668, 0.2562, 0.3668, 0.2562, 0.2543, 0.3688, 0.2543, 0.3688, 0.3668, 0.2562, 0.3668, 0.2562, 0.2543, 0.3688, 0.2543, 0.3688, 0.3668, 0.2562, 0.3668, 0.2562, 0.2543, 0.3688, 0.2543, 0.3688, 0.3668, 0.2562, 0.3668, 0.2562, 0.2543, 0.3688, 0.2543, 0.3688, 0.3668, 0.2562, 0.3668, 0.2562, 0.2543, 0.3688, 0.2543, 0.3688, 0.3668, 0.2562, 0.3668, 0.2562, 0.2543, 0.3688, 0.2543, 0.3688, 0.3668, 0.2562, 0.3668, 0.006248, 0.2543, 0.1188, 0.2543, 0.1188, 0.3668, 0.006248, 0.3668, 0.006248, 0.2543, 0.1188, 0.2543, 0.1188, 0.3668, 0.006248, 0.3668, 0.006248, 0.2543, 0.1188, 0.2543, 0.1188, 0.3668, 0.006248, 0.3668, 0.006248, 0.2543, 0.1188, 0.2543, 0.1188, 0.3668, 0.006248, 0.3668, 0.006248, 0.2543, 0.1188, 0.2543, 0.1188, 0.3668, 0.006248, 0.3668, 0.006248, 0.2543, 0.1188, 0.2543, 0.1188, 0.3668, 0.006248, 0.3668, 0.3812, 0.2562, 0.4938, 0.2562, 0.4938, 0.3688, 0.3812, 0.3688, 0.3812, 0.2562, 0.4938, 0.2562, 0.4938, 0.3688, 0.3812, 0.3688, 0.3812, 0.2562, 0.4938, 0.2562, 0.4938, 0.3688, 0.3812, 0.3688, 0.3812, 0.2562, 0.4938, 0.2562, 0.4938, 0.3688, 0.3812, 0.3688, 0.3812, 0.2562, 0.4938, 0.2562, 0.4938, 0.3688, 0.3812, 0.3688, 0.3812, 0.2562, 0.4938, 0.2562, 0.4938, 0.3688, 0.3812, 0.3688, 0.3812, 0.2562, 0.4938, 0.2562, 0.4938, 0.3688, 0.3812, 0.3688, 0.3812, 0.2562, 0.4938, 0.2562, 0.4938, 0.3688, 0.3812, 0.3688, 0.3812, 0.2562, 0.4938, 0.2562, 0.4938, 0.3688, 0.3812, 0.3688, 0.3812, 0.2562, 0.4938, 0.2562, 0.4938, 0.3688, 0.3812, 0.3688, 0.3812, 0.2562, 0.4938, 0.2562, 0.4938, 0.3688, 0.3812, 0.3688, 0.3812, 0.2562, 0.4938, 0.2562, 0.4938, 0.3688, 0.3812, 0.3688, 0.3812, 0.2562, 0.4938, 0.2562, 0.4938, 0.3688, 0.3812, 0.3688, 0.3812, 0.2562, 0.4938, 0.2562, 0.4938, 0.3688, 0.3812, 0.3688, 0.3812, 0.2562, 0.4938, 0.2562, 0.4938, 0.3688, 0.3812, 0.3688, 0.3812, 0.2562, 0.4938, 0.2562, 0.4938, 0.3688, 0.3812, 0.3688, 0.3812, 0.2562, 0.4938, 0.2562, 0.4938, 0.3688, 0.3812, 0.3688, 0.3812, 0.2562, 0.4938, 0.2562, 0.4938, 0.3688, 0.3812, 0.3688, 0.3812, 0.2562, 0.4938, 0.2562, 0.4938, 0.3688, 0.3812, 0.3688, 0.3812, 0.2562, 0.4938, 0.2562, 0.4938, 0.3688, 0.3812, 0.3688, 0.0625, 0.3668, 0.1112, 0.3387, 0.1112, 0.2824, 0.0625, 0.2543, 0.01378, 0.2824, 0.01378, 0.3387, 0.006248, 0.2543, 0.1188, 0.2543, 0.1188, 0.3668, 0.006248, 0.3668, 0.006248, 0.2543, 0.1188, 0.2543, 0.1188, 0.3668, 0.006248, 0.3668, 0.006248, 0.2543, 0.1188, 0.2543, 0.1188, 0.3668, 0.006248, 0.3668, 0.006248, 0.2543, 0.1188, 0.2543, 0.1188, 0.3668, 0.006248, 0.3668, 0.006248, 0.2543, 0.1188, 0.2543, 0.1188, 0.3668, 0.006248, 0.3668, 0.006248, 0.2543, 0.1188, 0.2543, 0.1188, 0.3668, 0.006248, 0.3668, 0.006248, 0.2543, 0.1188, 0.2543, 0.1188, 0.3668, 0.006248, 0.3668, 0.006248, 0.2543, 0.1188, 0.2543, 0.1188, 0.3668, 0.006248, 0.3668, 0.0625, 0.3668, 0.1112, 0.3387, 0.1112, 0.2824, 0.0625, 0.2543, 0.01378, 0.2824, 0.01378, 0.3387, 0.006248, 0.2543, 0.1188, 0.2543, 0.1188, 0.3668, 0.006248, 0.3668, 0.006248, 0.2543, 0.1188, 0.2543, 0.1188, 0.3668, 0.006248, 0.3668, 0.006248, 0.2543, 0.1188, 0.2543, 0.1188, 0.3668, 0.006248, 0.3668, 0.006248, 0.2543, 0.1188, 0.2543, 0.1188, 0.3668, 0.006248, 0.3668, 0.3812, 0.3812, 0.4938, 0.3812, 0.4938, 0.4938, 0.3812, 0.4938, 0.3812, 0.3812, 0.4938, 0.3812, 0.4938, 0.4938, 0.3812, 0.4938, 0.006248, 0.2562, 0.1188, 0.2562, 0.1188, 0.3688, 0.006248, 0.3688, 0.7562, 0.5062, 0.8688, 0.5062, 0.8688, 0.6188, 0.7562, 0.6188, 0.7562, 0.5062, 0.8688, 0.5062, 0.8688, 0.6188, 0.7562, 0.6188, 0.7562, 0.5062, 0.8688, 0.5062, 0.8688, 0.6188, 0.7562, 0.6188, 0.7562, 0.5062, 0.8688, 0.5062, 0.8688, 0.6188, 0.7562, 0.6188, 0.7562, 0.5062, 0.8688, 0.5062, 0.8688, 0.6188, 0.7562, 0.6188, 0.7562, 0.5062, 0.8688, 0.5062, 0.8688, 0.6188, 0.7562, 0.6188, 0.006248, 0.2543, 0.1188, 0.2543, 0.1188, 0.3668, 0.006248, 0.3668, 0.0625, 0.3668, 0.1112, 0.3387, 0.1112, 0.2824, 0.0625, 0.2543, 0.01378, 0.2824, 0.01378, 0.3387, 0.006248, 0.2543, 0.1188, 0.2543, 0.1188, 0.3668, 0.006248, 0.3668, 0.006248, 0.2543, 0.1188, 0.2543, 0.1188, 0.3668, 0.006248, 0.3668, 0.006248, 0.2543, 0.1188, 0.2543, 0.1188, 0.3668, 0.006248, 0.3668, 0.006248, 0.2543, 0.1188, 0.2543, 0.1188, 0.3668, 0.006248, 0.3668, 0.006248, 0.2543, 0.1188, 0.2543, 0.1188, 0.3668, 0.006248, 0.3668, 0.006248, 0.2543, 0.1188, 0.2543, 0.1188, 0.3668, 0.006248, 0.3668, 0.006248, 0.3668, 0.006248, 0.2543, 0.006248, 0.2543, 0.006248, 0.2543, 0.006248, 0.2543, 0.006248, 0.2543, 0.0625, 0.3668, 0.1112, 0.3387, 0.1112, 0.2824, 0.0625, 0.2543, 0.01378, 0.2824, 0.01378, 0.3387, 0.006248, 0.2543, 0.1188, 0.2543, 0.1188, 0.3668, 0.006248, 0.3668, 0.006248, 0.2543, 0.1188, 0.2543, 0.1188, 0.3668, 0.006248, 0.3668, 0.006248, 0.2543, 0.1188, 0.2543, 0.1188, 0.3668, 0.006248, 0.3668, 0.006248, 0.2543, 0.1188, 0.2543, 0.1188, 0.3668, 0.006248, 0.3668, 0.006248, 0.2543, 0.1188, 0.2543, 0.1188, 0.3668, 0.006248, 0.3668, 0.006248, 0.2543, 0.1188, 0.2543, 0.1188, 0.3668, 0.006248, 0.3668, 0.006248, 0.3668, 0.006248, 0.2543, 0.006248, 0.2543, 0.006248, 0.2543, 0.006248, 0.2543, 0.006248, 0.2543, 0.4395, 0.4918, 0.4882, 0.4637, 0.4882, 0.4074, 0.4395, 0.3793, 0.3907, 0.4074, 0.3907, 0.4637, 0.3832, 0.3793, 0.4957, 0.3793, 0.4957, 0.4918, 0.3832, 0.4918, 0.3832, 0.3793, 0.4957, 0.3793, 0.4957, 0.4918, 0.3832, 0.4918, 0.3832, 0.3793, 0.4957, 0.3793, 0.4957, 0.4918, 0.3832, 0.4918, 0.3832, 0.3793, 0.4957, 0.3793, 0.4957, 0.4918, 0.3832, 0.4918, 0.3832, 0.3793, 0.4957, 0.3793, 0.4957, 0.4918, 0.3832, 0.4918, 0.3832, 0.3793, 0.4957, 0.3793, 0.4957, 0.4918, 0.3832, 0.4918, 0.4395, 0.4918, 0.4882, 0.4637, 0.4882, 0.4074, 0.4395, 0.3793, 0.3907, 0.4074, 0.3907, 0.4637, 0.3832, 0.3793, 0.4957, 0.3793, 0.4957, 0.4918, 0.3832, 0.4918, 0.3832, 0.3793, 0.4957, 0.3793, 0.4957, 0.4918, 0.3832, 0.4918, 0.3832, 0.3793, 0.4957, 0.3793, 0.4957, 0.4918, 0.3832, 0.4918, 0.3832, 0.3793, 0.4957, 0.3793, 0.4957, 0.4918, 0.3832, 0.4918, 0.3832, 0.3793, 0.4957, 0.3793, 0.4957, 0.4918, 0.3832, 0.4918, 0.3832, 0.3793, 0.4957, 0.3793, 0.4957, 0.4918, 0.3832, 0.4918])
me_cube.materials.append(mat_x)
me_cube.use_remesh_preserve_volume = False
me_cube.use_remesh_preserve_attributes = False
me_cube.use_mirror_vertex_groups = False
me_cube.update()

# ---- objects
ob_170 = bpy.data.objects.new('трактор_т170', me_cube)
ob_empty = bpy.data.objects.new('Empty', None)
ob_empty_001 = bpy.data.objects.new('Empty.001', None)
ob_empty_002 = bpy.data.objects.new('Empty.002', None)

# ---- transforms, parenting, visibility, modifiers, constraints
ob_170.location = (0.0, 0.0, 0.0)
ob_170.lock_rotations_4d = False
ob_170.empty_display_type = 'ARROWS'
ob_170.lineart.crease_threshold = 0.0
ob_empty.location = (1.967e-16, -4.399, -0.8858)
ob_empty.rotation_euler = (1.571, -0.0, -1.571)
ob_empty.scale = (2.544, 2.544, 2.544)
ob_empty.empty_display_type = 'IMAGE'
ob_empty.empty_display_size = 5.0
ob_empty.empty_image_depth = 'FRONT'
ob_empty.show_empty_image_perspective = False
ob_empty.use_empty_image_alpha = True
ob_empty.empty_image_side = 'FRONT'
ob_empty.color = (1.0, 1.0, 1.0, 0.1875)
ob_empty.lineart.crease_threshold = 0.0
ob_empty_001.location = (3.143, -1.2e-07, -0.893)
ob_empty_001.rotation_euler = (1.571, 0.0, 3.142)
ob_empty_001.scale = (2.544, 2.544, 2.544)
ob_empty_001.empty_display_type = 'IMAGE'
ob_empty_001.empty_display_size = 5.0
ob_empty_001.empty_image_depth = 'FRONT'
ob_empty_001.show_empty_image_perspective = False
ob_empty_001.use_empty_image_alpha = True
ob_empty_001.empty_image_side = 'FRONT'
ob_empty_001.color = (1.0, 1.0, 1.0, 0.3819)
ob_empty_001.lineart.crease_threshold = 0.0
ob_empty_002.location = (1.903, -4.4, 0.0)
ob_empty_002.rotation_euler = (0.0, -0.0, -1.571)
ob_empty_002.scale = (2.544, 2.544, 2.544)
ob_empty_002.empty_display_type = 'IMAGE'
ob_empty_002.empty_display_size = 5.0
ob_empty_002.empty_image_depth = 'FRONT'
ob_empty_002.show_empty_image_perspective = False
ob_empty_002.use_empty_image_alpha = True
ob_empty_002.empty_image_side = 'FRONT'
ob_empty_002.color = (1.0, 1.0, 1.0, 0.3264)
ob_empty_002.lineart.crease_threshold = 0.0

# ---- collection membership
col_170.objects.link(ob_170)
col_x.objects.link(ob_empty)
col_x.objects.link(ob_empty_001)
col_x.objects.link(ob_empty_002)

# ---- scene / render settings (as saved in the file)
scene.frame_start = 1; scene.frame_end = 250; scene.frame_set(1)
scene.render.engine = 'BLENDER_EEVEE_NEXT'
scene.cycles.use_denoising = False
scene.cycles.samples = 128
scene.cycles.sampling_pattern = 'TABULATED_SOBOL'
scene.cycles.use_adaptive_sampling = False
scene.cycles.use_light_tree = False
scene.view_settings.view_transform = 'Filmic'
bpy.context.view_layer.update()

# ---- added for rendering (the .blend has no active camera and no usable light): camera, sun
cam_auto = bpy.data.cameras.new('AutoCamera')
cam_auto.lens = 50.0
cam_auto.sensor_width = 36.0
cam_auto.clip_end = 1000.0
ob_auto_camera = bpy.data.objects.new('AutoCamera', cam_auto)
scene.collection.objects.link(ob_auto_camera)
ob_auto_camera.location = (6.33597, -9.14178, 6.61213)
ob_auto_camera.rotation_euler = (1.09748, -7.21219e-08, 0.694738)
scene.camera = ob_auto_camera
light_auto_sun = bpy.data.lights.new('AutoSun', 'SUN')
light_auto_sun.energy = 3.0
light_auto_sun.angle = 0.0523599
ob_auto_sun = bpy.data.objects.new('AutoSun', light_auto_sun)
scene.collection.objects.link(ob_auto_sun)
ob_auto_sun.rotation_euler = (0.872665, 0.174533, 0.523599)
bpy.context.view_layer.update()
